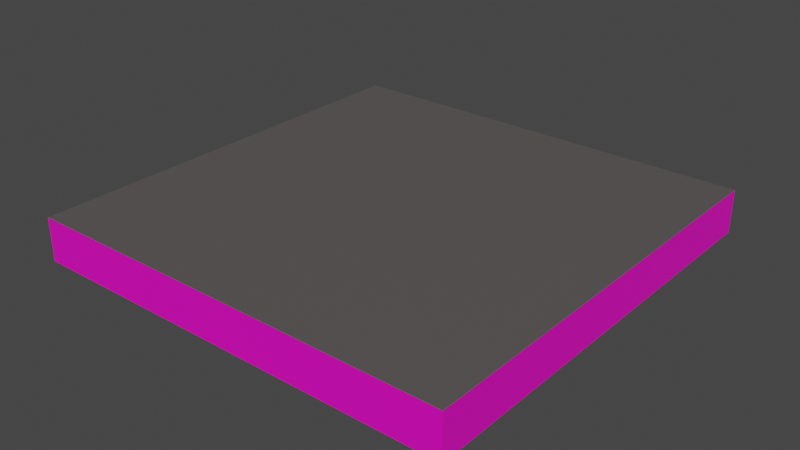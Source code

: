 # Source: ceiling1.blend  (saved by Blender 2.81.16; exported with 4.5.12 LTS)
import bpy
from mathutils import Matrix  # noqa: F401  (used for matrix-valued properties, if any)

bpy.ops.wm.read_factory_settings(use_empty=True)
scene = bpy.context.scene
scene.name = 'Scene'

# ---- materials (node trees are filled in below, after node groups)
mat_ceiling1 = bpy.data.materials.new('Ceiling1')
mat_ceiling1.use_transparent_shadow = False
mat_sides = bpy.data.materials.new('Sides')
mat_sides.use_transparent_shadow = False
mat_wallconcrete = bpy.data.materials.new('WallConcrete')
mat_wallconcrete.use_transparent_shadow = False

# ---- material node trees
mat_ceiling1.use_nodes = True; mat_ceiling1.node_tree.nodes.clear()
_N = mat_ceiling1.node_tree.nodes; _L = mat_ceiling1.node_tree.links
n0 = _N.new('ShaderNodeOutputMaterial'); n0.name = 'Material Output'; n0.location = (300, 300)
n1 = _N.new('ShaderNodeBsdfPrincipled'); n1.name = 'Principled BSDF'; n1.location = (10, 300)
n1.distribution = 'GGX'
n1.subsurface_method = 'BURLEY'
n1.inputs[0].default_value = (0.8456, 0.8549, 0.8829, 1.0)
n1.inputs[2].default_value = 0.6
n1.inputs[3].default_value = 1.45
n1.inputs[27].default_value = (0.0, 0.0, 0.0, 1.0)
n1.inputs[28].default_value = 1.0
_L.new(n1.outputs[0], n0.inputs[0])
n0.is_active_output = True
mat_sides.use_nodes = True; mat_sides.node_tree.nodes.clear()
_N = mat_sides.node_tree.nodes; _L = mat_sides.node_tree.links
n0 = _N.new('ShaderNodeOutputMaterial'); n0.name = 'Material Output'; n0.location = (300, 300)
n1 = _N.new('ShaderNodeBsdfPrincipled'); n1.name = 'Principled BSDF'; n1.location = (10, 300)
n1.distribution = 'GGX'
n1.subsurface_method = 'BURLEY'
n1.inputs[0].default_value = (1.0, 0.0, 0.6142, 0.0)
n1.inputs[3].default_value = 1.45
n1.inputs[27].default_value = (0.0, 0.0, 0.0, 1.0)
n1.inputs[28].default_value = 1.0
_L.new(n1.outputs[0], n0.inputs[0])
n0.is_active_output = True
mat_wallconcrete.use_nodes = True; mat_wallconcrete.node_tree.nodes.clear()
_N = mat_wallconcrete.node_tree.nodes; _L = mat_wallconcrete.node_tree.links
n0 = _N.new('ShaderNodeOutputMaterial'); n0.name = 'Material Output'; n0.location = (300, 300)
n1 = _N.new('ShaderNodeBsdfPrincipled'); n1.name = 'Principled BSDF'; n1.location = (10, 300)
n1.distribution = 'GGX'
n1.subsurface_method = 'BURLEY'
n1.inputs[0].default_value = (0.1025, 0.09496, 0.09215, 1.0)
n1.inputs[3].default_value = 1.45
n1.inputs[27].default_value = (0.0, 0.0, 0.0, 1.0)
n1.inputs[28].default_value = 1.0
_L.new(n1.outputs[0], n0.inputs[0])
n0.is_active_output = True

# ---- world
world_world = bpy.data.worlds.new('World'); scene.world = world_world
world_world.use_nodes = True; world_world.node_tree.nodes.clear()
_N = world_world.node_tree.nodes; _L = world_world.node_tree.links
n0 = _N.new('ShaderNodeOutputWorld'); n0.name = 'World Output'; n0.location = (300, 300)
n1 = _N.new('ShaderNodeBackground'); n1.name = 'Background'; n1.location = (10, 300)
n1.inputs[0].default_value = (0.05088, 0.05088, 0.05088, 1.0)
_L.new(n1.outputs[0], n0.inputs[0])
n0.is_active_output = True
world_world.color = (0.05088, 0.05088, 0.05088)
world_world.use_sun_shadow = False
world_world.sun_shadow_jitter_overblur = 0.0

# ---- meshes
me_plane_002 = bpy.data.meshes.new('Plane.002')
me_plane_002.from_pydata([(0.5, -0.5, -1.629e-07), (0.5, -0.5, -0.1), (-0.5, -0.5, 1.629e-07), (-0.5, -0.5, -0.1), (0.5, 0.5, -1.629e-07), (0.5, 0.5, -0.1), (-0.5, 0.5, 1.629e-07), (-0.5, 0.5, -0.1)], [], [(6, 2, 0, 4), (1, 3, 7, 5), (5, 7, 6, 4), (6, 7, 3, 2), (2, 3, 1, 0), (0, 1, 5, 4)])
me_plane_002.polygons.foreach_set('material_index', [2, 0, 1, 1, 1, 1])
_uv = me_plane_002.uv_layers.new(name='UVMap')
_uv.uv.foreach_set('vector', [1.0, 1.0, 1.0, 0.0, 0.0, 0.0, 0.0, 1.0, 0.0, 0.0, 1.0, 0.0, 1.0, 1.0, 0.0, 1.0, 0.0, 1.0, 1.0, 1.0, 1.0, 1.0, 0.0, 1.0, 1.0, 1.0, 1.0, 1.0, 1.0, 0.0, 1.0, 0.0, 1.0, 0.0, 1.0, 0.0, 0.0, 0.0, 0.0, 0.0, 0.0, 0.0, 0.0, 0.0, 0.0, 1.0, 0.0, 1.0])
me_plane_002.materials.append(mat_ceiling1)
me_plane_002.materials.append(mat_sides)
me_plane_002.materials.append(mat_wallconcrete)
me_plane_002.use_remesh_fix_poles = True
me_plane_002.use_remesh_preserve_attributes = False
me_plane_002.use_mirror_vertex_groups = False
me_plane_002.update()

# ---- objects
ob_ceiling = bpy.data.objects.new('Ceiling', me_plane_002)

# ---- transforms, parenting, visibility, modifiers, constraints
ob_ceiling.location = (0.5, 0.5, 0.0)
ob_ceiling.lineart.crease_threshold = 0.0

# ---- collection membership
scene.collection.objects.link(ob_ceiling)

# ---- scene / render settings (as saved in the file)
scene.frame_start = 1; scene.frame_end = 250; scene.frame_set(1)
scene.render.engine = 'BLENDER_EEVEE_NEXT'
scene.cycles.use_denoising = False
scene.cycles.samples = 128
scene.cycles.sampling_pattern = 'TABULATED_SOBOL'
scene.cycles.use_adaptive_sampling = False
scene.cycles.use_light_tree = False
scene.view_settings.view_transform = 'Filmic'
bpy.context.view_layer.update()

# ---- added for rendering (the .blend has no active camera and no usable light): camera, sun
cam_auto = bpy.data.cameras.new('AutoCamera')
cam_auto.lens = 50.0
cam_auto.sensor_width = 36.0
cam_auto.clip_end = 1000.0
ob_auto_camera = bpy.data.objects.new('AutoCamera', cam_auto)
scene.collection.objects.link(ob_auto_camera)
ob_auto_camera.location = (1.81173, -1.07408, 0.999386)
ob_auto_camera.rotation_euler = (1.09748, -7.21219e-08, 0.694738)
scene.camera = ob_auto_camera
light_auto_sun = bpy.data.lights.new('AutoSun', 'SUN')
light_auto_sun.energy = 3.0
light_auto_sun.angle = 0.0523599
ob_auto_sun = bpy.data.objects.new('AutoSun', light_auto_sun)
scene.collection.objects.link(ob_auto_sun)
ob_auto_sun.rotation_euler = (0.872665, 0.174533, 0.523599)
bpy.context.view_layer.update()
